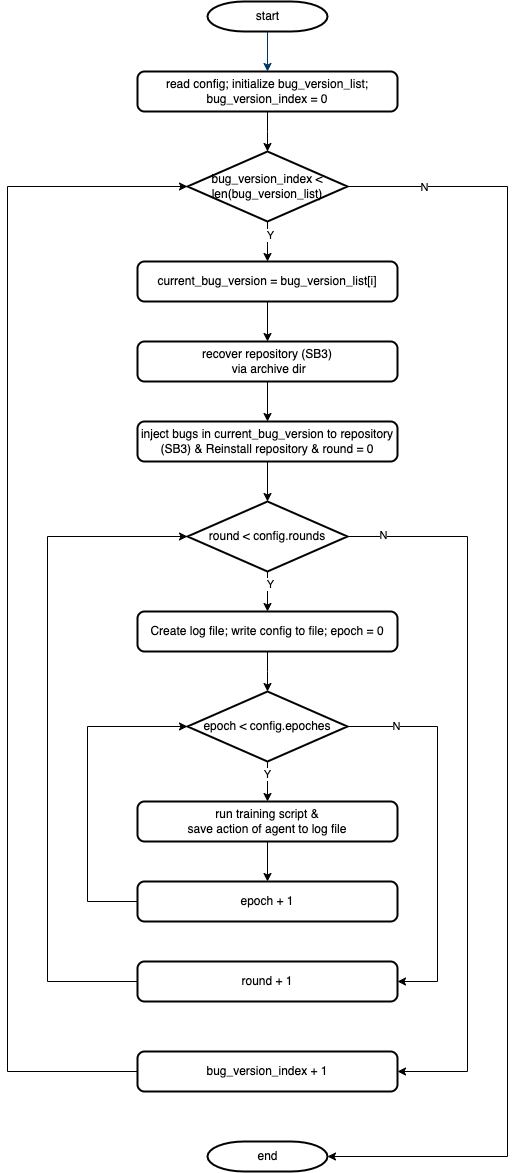

The diagram above was exported from draw.io. Its source (the exported page's mxGraphModel, read from the mxfile embedded in the PNG):
<mxGraphModel dx="1180" dy="1367" grid="1" gridSize="10" guides="1" tooltips="1" connect="1" arrows="1" fold="1" page="1" pageScale="1" pageWidth="1169" pageHeight="827" background="none" math="0" shadow="0">
  <root>
    <mxCell id="0" />
    <mxCell id="1" parent="0" />
    <mxCell id="2" value="start" style="shape=mxgraph.flowchart.terminator;strokeWidth=2;gradientColor=none;gradientDirection=north;fontStyle=0;html=1;" parent="1" vertex="1">
      <mxGeometry x="260" y="60" width="120" height="30" as="geometry" />
    </mxCell>
    <mxCell id="7" style="fontStyle=1;strokeColor=#003366;strokeWidth=1;html=1;" parent="1" source="2" edge="1">
      <mxGeometry relative="1" as="geometry">
        <mxPoint x="320" y="130" as="targetPoint" />
      </mxGeometry>
    </mxCell>
    <mxCell id="40" value="end" style="shape=mxgraph.flowchart.terminator;strokeWidth=2;gradientColor=none;gradientDirection=north;fontStyle=0;html=1;" parent="1" vertex="1">
      <mxGeometry x="260" y="1200" width="120" height="30" as="geometry" />
    </mxCell>
    <mxCell id="Nd4at2NjaJFVujNeF-ch-58" style="edgeStyle=orthogonalEdgeStyle;rounded=0;orthogonalLoop=1;jettySize=auto;html=1;exitX=0.5;exitY=1;exitDx=0;exitDy=0;entryX=0.5;entryY=0;entryDx=0;entryDy=0;" edge="1" parent="1" source="Nd4at2NjaJFVujNeF-ch-56">
      <mxGeometry relative="1" as="geometry">
        <mxPoint x="320" y="210" as="targetPoint" />
      </mxGeometry>
    </mxCell>
    <mxCell id="Nd4at2NjaJFVujNeF-ch-56" value="read config; initialize bug_version_list; &lt;br&gt;bug_version_index = 0" style="rounded=1;whiteSpace=wrap;html=1;absoluteArcSize=1;arcSize=14;strokeWidth=2;" vertex="1" parent="1">
      <mxGeometry x="190" y="130" width="260" height="40" as="geometry" />
    </mxCell>
    <mxCell id="Nd4at2NjaJFVujNeF-ch-61" style="edgeStyle=orthogonalEdgeStyle;rounded=0;orthogonalLoop=1;jettySize=auto;html=1;exitX=0.5;exitY=1;exitDx=0;exitDy=0;exitPerimeter=0;entryX=0.5;entryY=0;entryDx=0;entryDy=0;" edge="1" parent="1" source="Nd4at2NjaJFVujNeF-ch-59" target="Nd4at2NjaJFVujNeF-ch-60">
      <mxGeometry relative="1" as="geometry" />
    </mxCell>
    <mxCell id="Nd4at2NjaJFVujNeF-ch-71" value="Y" style="edgeLabel;html=1;align=center;verticalAlign=middle;resizable=0;points=[];" vertex="1" connectable="0" parent="Nd4at2NjaJFVujNeF-ch-61">
      <mxGeometry x="-0.35" y="2" relative="1" as="geometry">
        <mxPoint as="offset" />
      </mxGeometry>
    </mxCell>
    <mxCell id="Nd4at2NjaJFVujNeF-ch-59" value="bug_version_index &amp;lt; len(bug_version_list)" style="strokeWidth=2;html=1;shape=mxgraph.flowchart.decision;whiteSpace=wrap;" vertex="1" parent="1">
      <mxGeometry x="240" y="210" width="160" height="70" as="geometry" />
    </mxCell>
    <mxCell id="Nd4at2NjaJFVujNeF-ch-63" style="edgeStyle=orthogonalEdgeStyle;rounded=0;orthogonalLoop=1;jettySize=auto;html=1;exitX=0.5;exitY=1;exitDx=0;exitDy=0;entryX=0.5;entryY=0;entryDx=0;entryDy=0;" edge="1" parent="1" source="Nd4at2NjaJFVujNeF-ch-60" target="Nd4at2NjaJFVujNeF-ch-62">
      <mxGeometry relative="1" as="geometry" />
    </mxCell>
    <mxCell id="Nd4at2NjaJFVujNeF-ch-60" value="current_bug_version = bug_version_list[i]" style="rounded=1;whiteSpace=wrap;html=1;absoluteArcSize=1;arcSize=14;strokeWidth=2;" vertex="1" parent="1">
      <mxGeometry x="190" y="320" width="260" height="40" as="geometry" />
    </mxCell>
    <mxCell id="Nd4at2NjaJFVujNeF-ch-65" style="edgeStyle=orthogonalEdgeStyle;rounded=0;orthogonalLoop=1;jettySize=auto;html=1;exitX=0.5;exitY=1;exitDx=0;exitDy=0;entryX=0.5;entryY=0;entryDx=0;entryDy=0;" edge="1" parent="1" source="Nd4at2NjaJFVujNeF-ch-62" target="Nd4at2NjaJFVujNeF-ch-64">
      <mxGeometry relative="1" as="geometry" />
    </mxCell>
    <mxCell id="Nd4at2NjaJFVujNeF-ch-62" value="recover repository (SB3)&lt;br&gt;&amp;nbsp;via archive dir" style="rounded=1;whiteSpace=wrap;html=1;absoluteArcSize=1;arcSize=14;strokeWidth=2;" vertex="1" parent="1">
      <mxGeometry x="190" y="400" width="260" height="40" as="geometry" />
    </mxCell>
    <mxCell id="Nd4at2NjaJFVujNeF-ch-76" style="edgeStyle=orthogonalEdgeStyle;rounded=0;orthogonalLoop=1;jettySize=auto;html=1;exitX=0.5;exitY=1;exitDx=0;exitDy=0;" edge="1" parent="1" source="Nd4at2NjaJFVujNeF-ch-64" target="Nd4at2NjaJFVujNeF-ch-75">
      <mxGeometry relative="1" as="geometry" />
    </mxCell>
    <mxCell id="Nd4at2NjaJFVujNeF-ch-64" value="inject bugs in current_bug_version to repository (SB3) &amp;amp; Reinstall repository &amp;amp; round = 0" style="rounded=1;whiteSpace=wrap;html=1;absoluteArcSize=1;arcSize=14;strokeWidth=2;" vertex="1" parent="1">
      <mxGeometry x="190" y="480" width="260" height="40" as="geometry" />
    </mxCell>
    <mxCell id="Nd4at2NjaJFVujNeF-ch-69" style="edgeStyle=orthogonalEdgeStyle;rounded=0;orthogonalLoop=1;jettySize=auto;html=1;exitX=0.5;exitY=1;exitDx=0;exitDy=0;entryX=0.5;entryY=0;entryDx=0;entryDy=0;" edge="1" parent="1" source="Nd4at2NjaJFVujNeF-ch-66">
      <mxGeometry relative="1" as="geometry">
        <mxPoint x="320" y="750" as="targetPoint" />
      </mxGeometry>
    </mxCell>
    <mxCell id="Nd4at2NjaJFVujNeF-ch-66" value="Create log file; write config to file; epoch = 0" style="rounded=1;whiteSpace=wrap;html=1;absoluteArcSize=1;arcSize=14;strokeWidth=2;" vertex="1" parent="1">
      <mxGeometry x="190" y="670" width="260" height="40" as="geometry" />
    </mxCell>
    <mxCell id="Nd4at2NjaJFVujNeF-ch-73" style="edgeStyle=orthogonalEdgeStyle;rounded=0;orthogonalLoop=1;jettySize=auto;html=1;exitX=0.5;exitY=1;exitDx=0;exitDy=0;exitPerimeter=0;entryX=0.5;entryY=0;entryDx=0;entryDy=0;" edge="1" parent="1" source="Nd4at2NjaJFVujNeF-ch-70" target="Nd4at2NjaJFVujNeF-ch-72">
      <mxGeometry relative="1" as="geometry" />
    </mxCell>
    <mxCell id="Nd4at2NjaJFVujNeF-ch-74" value="Y" style="edgeLabel;html=1;align=center;verticalAlign=middle;resizable=0;points=[];" vertex="1" connectable="0" parent="Nd4at2NjaJFVujNeF-ch-73">
      <mxGeometry x="-0.45" y="-1" relative="1" as="geometry">
        <mxPoint as="offset" />
      </mxGeometry>
    </mxCell>
    <mxCell id="Nd4at2NjaJFVujNeF-ch-84" style="edgeStyle=orthogonalEdgeStyle;rounded=0;orthogonalLoop=1;jettySize=auto;html=1;exitX=1;exitY=0.5;exitDx=0;exitDy=0;exitPerimeter=0;entryX=1;entryY=0.5;entryDx=0;entryDy=0;" edge="1" parent="1" source="Nd4at2NjaJFVujNeF-ch-70" target="Nd4at2NjaJFVujNeF-ch-82">
      <mxGeometry relative="1" as="geometry">
        <Array as="points">
          <mxPoint x="490" y="785" />
          <mxPoint x="490" y="1040" />
        </Array>
      </mxGeometry>
    </mxCell>
    <mxCell id="Nd4at2NjaJFVujNeF-ch-85" value="N" style="edgeLabel;html=1;align=center;verticalAlign=middle;resizable=0;points=[];" vertex="1" connectable="0" parent="Nd4at2NjaJFVujNeF-ch-84">
      <mxGeometry x="-0.7611" y="1" relative="1" as="geometry">
        <mxPoint x="1" as="offset" />
      </mxGeometry>
    </mxCell>
    <mxCell id="Nd4at2NjaJFVujNeF-ch-70" value="epoch &amp;lt; config.epoches" style="strokeWidth=2;html=1;shape=mxgraph.flowchart.decision;whiteSpace=wrap;" vertex="1" parent="1">
      <mxGeometry x="240" y="750" width="160" height="70" as="geometry" />
    </mxCell>
    <mxCell id="Nd4at2NjaJFVujNeF-ch-80" style="edgeStyle=orthogonalEdgeStyle;rounded=0;orthogonalLoop=1;jettySize=auto;html=1;exitX=0.5;exitY=1;exitDx=0;exitDy=0;entryX=0.5;entryY=0;entryDx=0;entryDy=0;" edge="1" parent="1" source="Nd4at2NjaJFVujNeF-ch-72" target="Nd4at2NjaJFVujNeF-ch-79">
      <mxGeometry relative="1" as="geometry" />
    </mxCell>
    <mxCell id="Nd4at2NjaJFVujNeF-ch-72" value="run training script &amp;amp; &lt;br&gt;save action of agent to log file" style="rounded=1;whiteSpace=wrap;html=1;absoluteArcSize=1;arcSize=14;strokeWidth=2;" vertex="1" parent="1">
      <mxGeometry x="190" y="860" width="260" height="40" as="geometry" />
    </mxCell>
    <mxCell id="Nd4at2NjaJFVujNeF-ch-77" style="edgeStyle=orthogonalEdgeStyle;rounded=0;orthogonalLoop=1;jettySize=auto;html=1;exitX=0.5;exitY=1;exitDx=0;exitDy=0;exitPerimeter=0;entryX=0.5;entryY=0;entryDx=0;entryDy=0;" edge="1" parent="1" source="Nd4at2NjaJFVujNeF-ch-75" target="Nd4at2NjaJFVujNeF-ch-66">
      <mxGeometry relative="1" as="geometry" />
    </mxCell>
    <mxCell id="Nd4at2NjaJFVujNeF-ch-78" value="Y" style="edgeLabel;html=1;align=center;verticalAlign=middle;resizable=0;points=[];" vertex="1" connectable="0" parent="Nd4at2NjaJFVujNeF-ch-77">
      <mxGeometry x="-0.45" y="2" relative="1" as="geometry">
        <mxPoint as="offset" />
      </mxGeometry>
    </mxCell>
    <mxCell id="Nd4at2NjaJFVujNeF-ch-91" style="edgeStyle=orthogonalEdgeStyle;rounded=0;orthogonalLoop=1;jettySize=auto;html=1;exitX=1;exitY=0.5;exitDx=0;exitDy=0;exitPerimeter=0;entryX=1;entryY=0.5;entryDx=0;entryDy=0;" edge="1" parent="1" source="Nd4at2NjaJFVujNeF-ch-75" target="Nd4at2NjaJFVujNeF-ch-87">
      <mxGeometry relative="1" as="geometry">
        <Array as="points">
          <mxPoint x="520" y="595" />
          <mxPoint x="520" y="1130" />
        </Array>
      </mxGeometry>
    </mxCell>
    <mxCell id="Nd4at2NjaJFVujNeF-ch-92" value="N" style="edgeLabel;html=1;align=center;verticalAlign=middle;resizable=0;points=[];" vertex="1" connectable="0" parent="Nd4at2NjaJFVujNeF-ch-91">
      <mxGeometry x="-0.9034" y="2" relative="1" as="geometry">
        <mxPoint as="offset" />
      </mxGeometry>
    </mxCell>
    <mxCell id="Nd4at2NjaJFVujNeF-ch-75" value="round &amp;lt; config.rounds" style="strokeWidth=2;html=1;shape=mxgraph.flowchart.decision;whiteSpace=wrap;" vertex="1" parent="1">
      <mxGeometry x="240" y="560" width="160" height="70" as="geometry" />
    </mxCell>
    <mxCell id="Nd4at2NjaJFVujNeF-ch-79" value="epoch + 1" style="rounded=1;whiteSpace=wrap;html=1;absoluteArcSize=1;arcSize=14;strokeWidth=2;" vertex="1" parent="1">
      <mxGeometry x="190" y="940" width="260" height="40" as="geometry" />
    </mxCell>
    <mxCell id="Nd4at2NjaJFVujNeF-ch-81" style="edgeStyle=orthogonalEdgeStyle;rounded=0;orthogonalLoop=1;jettySize=auto;html=1;exitX=0;exitY=0.5;exitDx=0;exitDy=0;entryX=0;entryY=0.5;entryDx=0;entryDy=0;entryPerimeter=0;" edge="1" parent="1" source="Nd4at2NjaJFVujNeF-ch-79" target="Nd4at2NjaJFVujNeF-ch-70">
      <mxGeometry relative="1" as="geometry">
        <Array as="points">
          <mxPoint x="140" y="960" />
          <mxPoint x="140" y="785" />
        </Array>
      </mxGeometry>
    </mxCell>
    <mxCell id="Nd4at2NjaJFVujNeF-ch-82" value="round + 1" style="rounded=1;whiteSpace=wrap;html=1;absoluteArcSize=1;arcSize=14;strokeWidth=2;" vertex="1" parent="1">
      <mxGeometry x="190" y="1020" width="260" height="40" as="geometry" />
    </mxCell>
    <mxCell id="Nd4at2NjaJFVujNeF-ch-86" style="edgeStyle=orthogonalEdgeStyle;rounded=0;orthogonalLoop=1;jettySize=auto;html=1;exitX=0;exitY=0.5;exitDx=0;exitDy=0;entryX=0;entryY=0.5;entryDx=0;entryDy=0;entryPerimeter=0;" edge="1" parent="1" source="Nd4at2NjaJFVujNeF-ch-82" target="Nd4at2NjaJFVujNeF-ch-75">
      <mxGeometry relative="1" as="geometry">
        <Array as="points">
          <mxPoint x="100" y="1040" />
          <mxPoint x="100" y="595" />
        </Array>
      </mxGeometry>
    </mxCell>
    <mxCell id="Nd4at2NjaJFVujNeF-ch-87" value="bug_version_index + 1" style="rounded=1;whiteSpace=wrap;html=1;absoluteArcSize=1;arcSize=14;strokeWidth=2;" vertex="1" parent="1">
      <mxGeometry x="190" y="1110" width="260" height="40" as="geometry" />
    </mxCell>
    <mxCell id="Nd4at2NjaJFVujNeF-ch-88" style="edgeStyle=orthogonalEdgeStyle;rounded=0;orthogonalLoop=1;jettySize=auto;html=1;exitX=0;exitY=0.5;exitDx=0;exitDy=0;entryX=0;entryY=0.5;entryDx=0;entryDy=0;entryPerimeter=0;" edge="1" parent="1" source="Nd4at2NjaJFVujNeF-ch-87" target="Nd4at2NjaJFVujNeF-ch-59">
      <mxGeometry relative="1" as="geometry">
        <Array as="points">
          <mxPoint x="60" y="1130" />
          <mxPoint x="60" y="245" />
        </Array>
      </mxGeometry>
    </mxCell>
    <mxCell id="Nd4at2NjaJFVujNeF-ch-89" style="edgeStyle=orthogonalEdgeStyle;rounded=0;orthogonalLoop=1;jettySize=auto;html=1;exitX=1;exitY=0.5;exitDx=0;exitDy=0;exitPerimeter=0;entryX=1;entryY=0.5;entryDx=0;entryDy=0;entryPerimeter=0;" edge="1" parent="1" source="Nd4at2NjaJFVujNeF-ch-59" target="40">
      <mxGeometry relative="1" as="geometry">
        <Array as="points">
          <mxPoint x="560" y="245" />
          <mxPoint x="560" y="1215" />
        </Array>
      </mxGeometry>
    </mxCell>
    <mxCell id="Nd4at2NjaJFVujNeF-ch-90" value="N" style="edgeLabel;html=1;align=center;verticalAlign=middle;resizable=0;points=[];" vertex="1" connectable="0" parent="Nd4at2NjaJFVujNeF-ch-89">
      <mxGeometry x="-0.8853" relative="1" as="geometry">
        <mxPoint x="1" as="offset" />
      </mxGeometry>
    </mxCell>
  </root>
</mxGraphModel>